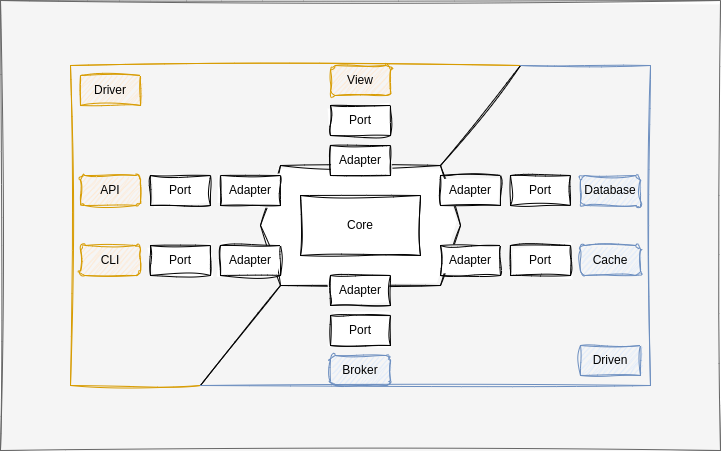

The diagram above was exported from draw.io. Its source (the exported page's mxGraphModel, read from the mxfile embedded in the PNG):
<mxGraphModel dx="1084" dy="760" grid="1" gridSize="10" guides="1" tooltips="1" connect="1" arrows="1" fold="1" page="1" pageScale="1" pageWidth="850" pageHeight="1100" math="0" shadow="0">
  <root>
    <mxCell id="0" />
    <mxCell id="1" parent="0" />
    <mxCell id="49" value="" style="rounded=0;whiteSpace=wrap;html=1;sketch=1;hachureGap=4;jiggle=2;fillStyle=solid;curveFitting=1;fontFamily=Architects Daughter;fontSource=https%3A%2F%2Ffonts.googleapis.com%2Fcss%3Ffamily%3DArchitects%2BDaughter;fontSize=20;fillColor=#f5f5f5;strokeColor=#666666;fontColor=#333333;shadow=0;glass=0;" vertex="1" parent="1">
      <mxGeometry x="40" y="95" width="720" height="450" as="geometry" />
    </mxCell>
    <mxCell id="2" value="" style="shape=hexagon;perimeter=hexagonPerimeter2;whiteSpace=wrap;html=1;fixedSize=1;rounded=0;sketch=1;curveFitting=1;jiggle=2;" parent="1" vertex="1">
      <mxGeometry x="300" y="260" width="200" height="120" as="geometry" />
    </mxCell>
    <mxCell id="3" value="Core" style="rounded=0;whiteSpace=wrap;html=1;sketch=1;curveFitting=1;jiggle=2;" parent="1" vertex="1">
      <mxGeometry x="340" y="290" width="120" height="60" as="geometry" />
    </mxCell>
    <mxCell id="4" value="Adapter" style="rounded=0;whiteSpace=wrap;html=1;sketch=1;curveFitting=1;jiggle=2;" parent="1" vertex="1">
      <mxGeometry x="370" y="240" width="60" height="30" as="geometry" />
    </mxCell>
    <mxCell id="5" value="Adapter" style="rounded=0;whiteSpace=wrap;html=1;sketch=1;curveFitting=1;jiggle=2;" parent="1" vertex="1">
      <mxGeometry x="370" y="370" width="60" height="30" as="geometry" />
    </mxCell>
    <mxCell id="6" value="Adapter" style="rounded=0;whiteSpace=wrap;html=1;sketch=1;curveFitting=1;jiggle=2;" parent="1" vertex="1">
      <mxGeometry x="480" y="340" width="60" height="30" as="geometry" />
    </mxCell>
    <mxCell id="7" value="Adapter" style="rounded=0;whiteSpace=wrap;html=1;sketch=1;curveFitting=1;jiggle=2;" parent="1" vertex="1">
      <mxGeometry x="480" y="270" width="60" height="30" as="geometry" />
    </mxCell>
    <mxCell id="8" value="Adapter" style="rounded=0;whiteSpace=wrap;html=1;sketch=1;curveFitting=1;jiggle=2;" parent="1" vertex="1">
      <mxGeometry x="260" y="270" width="60" height="30" as="geometry" />
    </mxCell>
    <mxCell id="9" value="Adapter" style="rounded=0;whiteSpace=wrap;html=1;sketch=1;curveFitting=1;jiggle=2;" parent="1" vertex="1">
      <mxGeometry x="260" y="340" width="60" height="30" as="geometry" />
    </mxCell>
    <mxCell id="11" value="Port" style="rounded=0;whiteSpace=wrap;html=1;sketch=1;curveFitting=1;jiggle=2;" parent="1" vertex="1">
      <mxGeometry x="190" y="270" width="60" height="30" as="geometry" />
    </mxCell>
    <mxCell id="12" value="Port" style="rounded=0;whiteSpace=wrap;html=1;sketch=1;curveFitting=1;jiggle=2;" parent="1" vertex="1">
      <mxGeometry x="190" y="340" width="60" height="30" as="geometry" />
    </mxCell>
    <mxCell id="13" value="Port" style="rounded=0;whiteSpace=wrap;html=1;sketch=1;curveFitting=1;jiggle=2;" parent="1" vertex="1">
      <mxGeometry x="550" y="270" width="60" height="30" as="geometry" />
    </mxCell>
    <mxCell id="14" value="Port" style="rounded=0;whiteSpace=wrap;html=1;sketch=1;curveFitting=1;jiggle=2;" parent="1" vertex="1">
      <mxGeometry x="550" y="340" width="60" height="30" as="geometry" />
    </mxCell>
    <mxCell id="18" value="" style="endArrow=none;html=1;sketch=1;curveFitting=1;jiggle=2;" parent="1" edge="1">
      <mxGeometry width="50" height="50" relative="1" as="geometry">
        <mxPoint x="320" y="380" as="sourcePoint" />
        <mxPoint x="240" y="480" as="targetPoint" />
      </mxGeometry>
    </mxCell>
    <mxCell id="20" value="" style="endArrow=none;html=1;sketch=1;curveFitting=1;jiggle=2;" parent="1" edge="1">
      <mxGeometry width="50" height="50" relative="1" as="geometry">
        <mxPoint x="560" y="160" as="sourcePoint" />
        <mxPoint x="480" y="260" as="targetPoint" />
      </mxGeometry>
    </mxCell>
    <mxCell id="23" value="Driver" style="text;html=1;strokeColor=#d79b00;fillColor=#ffe6cc;align=center;verticalAlign=middle;whiteSpace=wrap;rounded=0;sketch=1;curveFitting=1;jiggle=2;" parent="1" vertex="1">
      <mxGeometry x="120" y="170" width="60" height="30" as="geometry" />
    </mxCell>
    <mxCell id="24" value="Driven" style="text;html=1;strokeColor=#6c8ebf;fillColor=#dae8fc;align=center;verticalAlign=middle;whiteSpace=wrap;rounded=0;sketch=1;curveFitting=1;jiggle=2;" parent="1" vertex="1">
      <mxGeometry x="620" y="440" width="60" height="30" as="geometry" />
    </mxCell>
    <mxCell id="29" value="API" style="rounded=1;whiteSpace=wrap;html=1;fillColor=#ffe6cc;strokeColor=#d79b00;sketch=1;curveFitting=1;jiggle=2;" parent="1" vertex="1">
      <mxGeometry x="120" y="270" width="60" height="30" as="geometry" />
    </mxCell>
    <mxCell id="30" value="CLI" style="rounded=1;whiteSpace=wrap;html=1;fillColor=#ffe6cc;strokeColor=#d79b00;sketch=1;curveFitting=1;jiggle=2;" parent="1" vertex="1">
      <mxGeometry x="120" y="340" width="60" height="30" as="geometry" />
    </mxCell>
    <mxCell id="31" value="Database" style="rounded=1;whiteSpace=wrap;html=1;fillColor=#dae8fc;strokeColor=#6c8ebf;sketch=1;curveFitting=1;jiggle=2;" parent="1" vertex="1">
      <mxGeometry x="620" y="270" width="60" height="30" as="geometry" />
    </mxCell>
    <mxCell id="32" value="Cache" style="rounded=1;whiteSpace=wrap;html=1;fillColor=#dae8fc;strokeColor=#6c8ebf;sketch=1;curveFitting=1;jiggle=2;" parent="1" vertex="1">
      <mxGeometry x="620" y="340" width="60" height="30" as="geometry" />
    </mxCell>
    <mxCell id="33" value="Port" style="rounded=0;whiteSpace=wrap;html=1;sketch=1;curveFitting=1;jiggle=2;" parent="1" vertex="1">
      <mxGeometry x="370" y="200" width="60" height="30" as="geometry" />
    </mxCell>
    <mxCell id="34" value="View" style="rounded=1;whiteSpace=wrap;html=1;fillColor=#ffe6cc;strokeColor=#d79b00;sketch=1;curveFitting=1;jiggle=2;" parent="1" vertex="1">
      <mxGeometry x="370" y="160" width="60" height="30" as="geometry" />
    </mxCell>
    <mxCell id="35" value="Port" style="rounded=0;whiteSpace=wrap;html=1;sketch=1;curveFitting=1;jiggle=2;" parent="1" vertex="1">
      <mxGeometry x="370" y="410" width="60" height="30" as="geometry" />
    </mxCell>
    <mxCell id="36" value="Broker" style="rounded=1;whiteSpace=wrap;html=1;fillColor=#dae8fc;strokeColor=#6c8ebf;sketch=1;curveFitting=1;jiggle=2;" parent="1" vertex="1">
      <mxGeometry x="370" y="450" width="60" height="30" as="geometry" />
    </mxCell>
    <mxCell id="39" value="" style="endArrow=none;html=1;sketch=1;hachureGap=4;jiggle=2;curveFitting=1;fontFamily=Architects Daughter;fontSource=https%3A%2F%2Ffonts.googleapis.com%2Fcss%3Ffamily%3DArchitects%2BDaughter;fontSize=16;fillColor=#ffe6cc;strokeColor=#d79b00;" parent="1" edge="1">
      <mxGeometry width="50" height="50" relative="1" as="geometry">
        <mxPoint x="110" y="160" as="sourcePoint" />
        <mxPoint x="560" y="160" as="targetPoint" />
      </mxGeometry>
    </mxCell>
    <mxCell id="40" value="" style="endArrow=none;html=1;sketch=1;hachureGap=4;jiggle=2;curveFitting=1;fontFamily=Architects Daughter;fontSource=https%3A%2F%2Ffonts.googleapis.com%2Fcss%3Ffamily%3DArchitects%2BDaughter;fontSize=16;fillColor=#ffe6cc;strokeColor=#d79b00;" parent="1" edge="1">
      <mxGeometry width="50" height="50" relative="1" as="geometry">
        <mxPoint x="110" y="160" as="sourcePoint" />
        <mxPoint x="110" y="480" as="targetPoint" />
      </mxGeometry>
    </mxCell>
    <mxCell id="41" value="" style="endArrow=none;html=1;sketch=1;hachureGap=4;jiggle=2;curveFitting=1;fontFamily=Architects Daughter;fontSource=https%3A%2F%2Ffonts.googleapis.com%2Fcss%3Ffamily%3DArchitects%2BDaughter;fontSize=16;fillColor=#ffe6cc;strokeColor=#d79b00;" parent="1" edge="1">
      <mxGeometry width="50" height="50" relative="1" as="geometry">
        <mxPoint x="240" y="480" as="sourcePoint" />
        <mxPoint x="110" y="480" as="targetPoint" />
      </mxGeometry>
    </mxCell>
    <mxCell id="42" value="" style="endArrow=none;html=1;sketch=1;hachureGap=4;jiggle=2;curveFitting=1;fontFamily=Architects Daughter;fontSource=https%3A%2F%2Ffonts.googleapis.com%2Fcss%3Ffamily%3DArchitects%2BDaughter;fontSize=16;fillColor=#dae8fc;strokeColor=#6c8ebf;" parent="1" edge="1">
      <mxGeometry width="50" height="50" relative="1" as="geometry">
        <mxPoint x="560" y="160" as="sourcePoint" />
        <mxPoint x="690" y="160" as="targetPoint" />
      </mxGeometry>
    </mxCell>
    <mxCell id="45" value="" style="endArrow=none;html=1;sketch=1;curveFitting=1;jiggle=2;fillColor=#dae8fc;strokeColor=#6c8ebf;" parent="1" edge="1">
      <mxGeometry width="50" height="50" relative="1" as="geometry">
        <mxPoint x="690" y="160" as="sourcePoint" />
        <mxPoint x="690" y="480" as="targetPoint" />
      </mxGeometry>
    </mxCell>
    <mxCell id="46" value="" style="endArrow=none;html=1;sketch=1;hachureGap=4;jiggle=2;curveFitting=1;fontFamily=Architects Daughter;fontSource=https%3A%2F%2Ffonts.googleapis.com%2Fcss%3Ffamily%3DArchitects%2BDaughter;fontSize=16;fillColor=#dae8fc;strokeColor=#6c8ebf;" parent="1" edge="1">
      <mxGeometry width="50" height="50" relative="1" as="geometry">
        <mxPoint x="690" y="480" as="sourcePoint" />
        <mxPoint x="240" y="480" as="targetPoint" />
      </mxGeometry>
    </mxCell>
  </root>
</mxGraphModel>